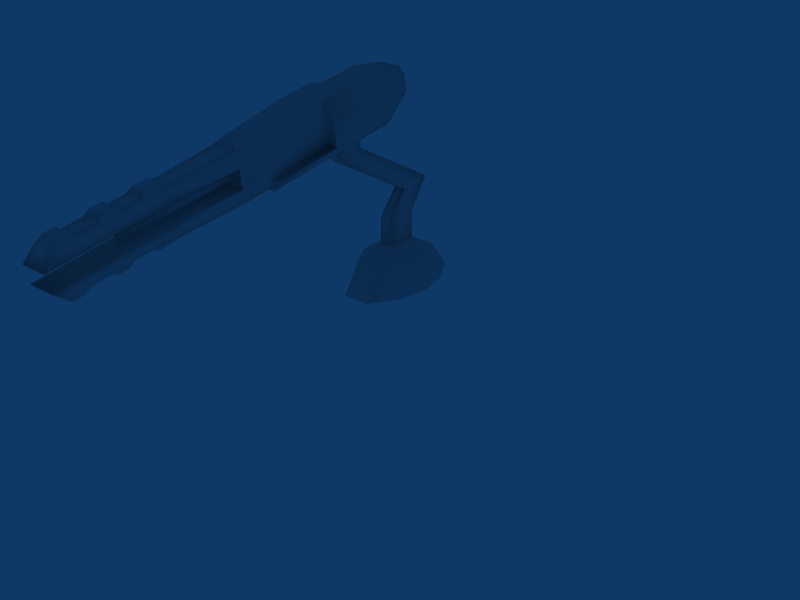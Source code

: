# Source: hturret.blend  (saved by Blender 2.49.2; exported with 4.5.12 LTS)
import bpy
from mathutils import Matrix  # noqa: F401  (used for matrix-valued properties, if any)

bpy.ops.wm.read_factory_settings(use_empty=True)
scene = bpy.context.scene
scene.name = 'Scene'

# ---- collections
col_collection_1 = bpy.data.collections.new('Collection 1'); scene.collection.children.link(col_collection_1)

# ---- materials (node trees are filled in below, after node groups)
mat_material = bpy.data.materials.new('Material')
mat_material.alpha_threshold = 0.0
mat_material.roughness = 0.5
mat_material.line_color = (0.0, 0.0, 0.0, 1.0)

# ---- material node trees

# ---- world
world_world = bpy.data.worlds.new('World'); scene.world = world_world
world_world.color = (0.05656, 0.2208, 0.4)
world_world.use_sun_shadow = False
world_world.sun_shadow_jitter_overblur = 0.0
world_world.cycles.sampling_method = 'MANUAL'
world_world.cycles.sample_map_resolution = 256

# ---- meshes
me_cube = bpy.data.meshes.new('Cube')
me_cube.from_pydata([(0.3851, 3.642, 0.01221), (-0.3725, 3.642, 0.01221), (-0.3725, 6.807, 0.01221), (0.3851, 6.807, 0.01221), (0.3851, 4.224, 0.8048), (-0.3725, 4.224, 0.8048), (-0.3725, 6.224, 0.8048), (0.3851, 6.224, 0.8048), (0.1664, 5.647, 1.107), (-0.1537, 5.647, 1.107), (-0.1537, 4.802, 1.107), (0.1664, 4.802, 1.107), (0.1664, 4.802, 1.855), (-0.1537, 4.802, 1.855), (-0.1537, 5.647, 1.855), (0.1664, 5.647, 1.855), (0.1664, 6.193, 2.652), (-0.1537, 6.193, 2.652), (-0.1537, 5.357, 2.527), (0.1664, 5.357, 2.527), (0.1664, 3.187, 3.775), (-0.1537, 3.187, 3.775), (-0.1537, 3.716, 4.067), (0.1664, 3.716, 4.067), (0.2757, 3.594, 4.443), (-0.2631, 3.594, 4.443), (-0.2631, 2.588, 4.302), (0.2757, 2.588, 4.302), (0.6714, 2.26, 5.232), (0.6714, 2.364, 4.54), (0.6714, 4.342, 4.838), (0.6714, 4.237, 5.53), (-0.6587, 2.26, 5.232), (-0.6587, 2.364, 4.54), (-0.6587, 4.342, 4.838), (-0.6587, 4.237, 5.53), (-0.4463, 4.195, 5.815), (-0.4463, 2.217, 5.517), (0.4589, 4.195, 5.815), (0.4589, 2.217, 5.517), (-0.4502, 4.385, 4.554), (-0.4502, 2.407, 4.256), (0.4628, 4.385, 4.554), (0.4628, 2.407, 4.256), (0.4628, 0.5916, 3.982), (-0.4502, 0.5916, 3.982), (-0.6587, 0.5487, 4.267), (0.6714, 0.5487, 4.267), (0.2997, 4.982, 5.782), (-0.2871, 4.982, 5.782), (-0.4248, 5.01, 5.598), (-0.4248, 5.078, 5.149), (0.4375, 5.01, 5.598), (0.4375, 5.078, 5.149), (0.4648, 1.558, 5.197), (0.4648, 1.697, 4.271), (0.4648, 2.623, 4.41), (0.4648, 2.484, 5.336), (-0.472, 1.558, 5.197), (-0.472, 1.697, 4.271), (-0.472, 2.623, 4.41), (-0.472, 2.484, 5.336), (-0.3509, 2.433, 5.674), (-0.3509, 1.507, 5.534), (0.3438, 2.433, 5.674), (0.3438, 1.507, 5.534), (0.1542, 1.482, 5.699), (0.1542, 2.408, 5.838), (-0.1613, 1.482, 5.699), (-0.1613, 2.408, 5.838), (-0.1613, 2.725, 5.794), (0.1542, 2.725, 5.794), (0.3438, 2.875, 5.673), (-0.3509, 2.875, 5.673), (-0.472, 3.046, 5.421), (-0.472, 3.186, 4.495), (0.4648, 3.046, 5.421), (0.4648, 3.186, 4.495), (-0.1613, -0.217, 5.286), (0.1542, -0.217, 5.286), (0.3438, -0.3258, 5.106), (-0.3509, -0.3258, 5.106), (-0.472, -0.2921, 3.971), (-0.472, -0.3539, 4.766), (0.4648, -0.2921, 3.971), (0.4648, -0.3539, 4.766), (0.3444, -1.857, 4.541), (-0.3516, -1.857, 4.541), (-0.2617, -1.993, 4.854), (0.2545, -1.993, 4.854), (0.2545, -2.704, 4.748), (-0.2616, -2.704, 4.748), (-0.3516, -2.732, 4.408), (0.3444, -2.732, 4.408), (0.3444, -3.234, 4.332), (-0.3516, -3.234, 4.332), (-0.2616, -3.206, 4.672), (0.2545, -3.206, 4.672), (0.2545, -3.716, 4.595), (-0.2616, -3.716, 4.595), (-0.3516, -3.744, 4.255), (0.3444, -3.744, 4.255), (0.3444, -4.272, 4.176), (-0.3516, -4.272, 4.176), (-0.2616, -4.244, 4.516), (0.2545, -4.244, 4.516), (0.2545, -4.823, 4.429), (-0.2616, -4.823, 4.429), (-0.3516, -5.08, 4.054), (0.3444, -5.08, 4.054), (-0.1547, -2.597, 4.914), (0.1475, -2.597, 4.914), (0.1475, -2.233, 4.969), (-0.1547, -2.233, 4.969), (-0.152, -3.631, 4.767), (0.1448, -3.631, 4.767), (0.1448, -3.338, 4.812), (-0.152, -3.338, 4.812), (-0.1229, -4.694, 4.625), (0.1158, -4.694, 4.625), (0.1158, -4.426, 4.665), (-0.1229, -4.426, 4.665), (-0.472, -0.3113, 4.291), (0.4648, -0.3113, 4.291), (-0.1229, -4.188, 3.223), (0.1158, -4.188, 3.223), (0.1158, -4.456, 3.183), (-0.1229, -4.456, 3.183), (-0.152, -3.106, 3.404), (0.1448, -3.106, 3.404), (0.1448, -3.399, 3.36), (-0.152, -3.399, 3.36), (-0.1547, -2.003, 3.579), (0.1475, -2.003, 3.579), (0.1475, -2.368, 3.524), (-0.1547, -2.368, 3.524), (0.3444, -4.994, 3.614), (-0.3516, -4.994, 3.614), (-0.2616, -4.638, 3.332), (0.2545, -4.638, 3.332), (0.2545, -4.059, 3.42), (-0.2616, -4.059, 3.42), (-0.3516, -4.186, 3.736), (0.3444, -4.186, 3.736), (0.3444, -3.658, 3.816), (-0.3516, -3.658, 3.816), (-0.2616, -3.531, 3.499), (0.2545, -3.531, 3.499), (0.2545, -3.021, 3.576), (-0.2616, -3.021, 3.576), (-0.3516, -3.148, 3.893), (0.3444, -3.148, 3.893), (0.3444, -2.646, 3.968), (-0.3516, -2.646, 3.968), (-0.2617, -2.519, 3.652), (0.2545, -2.519, 3.652), (0.3583, -1.804, 3.756), (-0.3655, -1.804, 3.756), (-0.3655, -1.773, 4.075), (0.3583, -1.773, 4.075), (0.1278, -0.3119, 4.644), (0.1782, -0.2938, 4.524), (0.1278, -0.2757, 4.404), (0.006333, -0.2682, 4.354), (-0.1152, -0.2757, 4.404), (-0.1655, -0.2938, 4.524), (-0.1152, -0.3119, 4.644), (0.006333, -0.3194, 4.694), (0.07433, -3.234, 4.15), (0.1025, -3.224, 4.083), (0.07433, -3.214, 4.016), (0.006334, -3.21, 3.988), (-0.06166, -3.214, 4.016), (-0.08983, -3.224, 4.083), (-0.06166, -3.234, 4.15), (0.006334, -3.238, 4.178), (1.001, 5.224, 0.01221), (0.3851, 3.933, 0.4085), (0.3851, 6.515, 0.4085), (0.7983, 5.224, 0.8048), (1.001, 5.224, 0.4085), (-0.9884, 5.224, 0.01221), (-0.3725, 3.933, 0.4085), (-0.3725, 6.515, 0.4085), (-0.7856, 5.224, 0.8048), (-0.9884, 5.224, 0.4085), (0.8453, 4.433, 0.01221), (0.8453, 6.015, 0.01221), (0.3851, 3.787, 0.2104), (0.3851, 4.078, 0.6067), (0.3851, 6.661, 0.2104), (0.3851, 6.37, 0.6067), (0.7214, 4.724, 0.8048), (0.7214, 5.724, 0.8048), (1.001, 5.224, 0.2104), (0.8453, 4.578, 0.4085), (0.8996, 5.224, 0.6067), (0.8453, 5.87, 0.4085), (0.8453, 4.506, 0.2104), (0.7834, 4.651, 0.6067), (0.8453, 5.943, 0.2104), (0.7834, 5.797, 0.6067), (-0.8326, 4.433, 0.01221), (-0.8326, 6.015, 0.01221), (-0.3725, 3.787, 0.2104), (-0.3725, 4.078, 0.6067), (-0.3725, 6.661, 0.2104), (-0.3725, 6.37, 0.6067), (-0.7088, 4.724, 0.8048), (-0.7088, 5.724, 0.8048), (-0.887, 5.224, 0.6067), (-0.8326, 4.578, 0.4085), (-0.9884, 5.224, 0.2104), (-0.8326, 5.87, 0.4085), (-0.7707, 4.651, 0.6067), (-0.8326, 4.506, 0.2104), (-0.7707, 5.797, 0.6067), (-0.8326, 5.943, 0.2104)], [], [(7, 6, 9, 8), (5, 4, 11, 10), (10, 11, 12, 13), (11, 8, 15, 12), (9, 10, 13, 14), (8, 9, 14, 15), (15, 14, 17, 16), (14, 13, 18, 17), (12, 15, 16, 19), (13, 12, 19, 18), (18, 19, 20, 21), (19, 16, 23, 20), (17, 18, 21, 22), (16, 17, 22, 23), (23, 22, 25, 24), (22, 21, 26, 25), (20, 23, 24, 27), (21, 20, 27, 26), (30, 31, 28, 29), (32, 35, 34, 33), (28, 32, 33, 29), (32, 28, 39, 37), (35, 32, 37, 36), (28, 31, 38, 39), (38, 36, 37, 39), (34, 30, 42, 40), (33, 34, 40, 41), (30, 29, 43, 42), (43, 41, 40, 42), (43, 29, 47, 44), (41, 43, 44, 45), (33, 41, 45, 46), (29, 33, 46, 47), (47, 46, 45, 44), (38, 31, 52, 48), (36, 38, 48, 49), (35, 36, 49, 50), (30, 34, 51, 53), (34, 35, 50, 51), (31, 30, 53, 52), (53, 51, 50, 52), (52, 50, 49, 48), (56, 57, 54, 55), (58, 61, 60, 59), (55, 59, 60, 56), (61, 58, 63, 62), (54, 57, 64, 65), (65, 64, 67, 66), (62, 63, 68, 69), (67, 69, 68, 66), (69, 67, 71, 70), (62, 69, 70, 73), (67, 64, 72, 71), (64, 57, 76, 72), (61, 62, 73, 74), (56, 60, 75, 77), (60, 61, 74, 75), (57, 56, 77, 76), (77, 75, 74, 76), (76, 74, 73, 72), (72, 73, 70, 71), (66, 68, 78, 79), (68, 63, 81, 78), (65, 66, 79, 80), (63, 58, 83, 81), (54, 65, 80, 85), (59, 55, 84, 82), (81, 80, 79, 78), (80, 81, 88, 89), (83, 85, 86, 87), (85, 80, 89, 86), (81, 83, 87, 88), (88, 87, 92, 91), (86, 89, 90, 93), (87, 86, 93, 92), (90, 91, 96, 97), (92, 93, 94, 95), (93, 90, 97, 94), (91, 92, 95, 96), (96, 95, 100, 99), (94, 97, 98, 101), (95, 94, 101, 100), (98, 99, 104, 105), (100, 101, 102, 103), (101, 98, 105, 102), (99, 100, 103, 104), (104, 103, 108, 107), (102, 105, 106, 109), (103, 102, 109, 108), (108, 109, 106, 107), (91, 90, 111, 110), (90, 89, 112, 111), (88, 91, 110, 113), (89, 88, 113, 112), (112, 113, 110, 111), (99, 98, 115, 114), (98, 97, 116, 115), (96, 99, 114, 117), (97, 96, 117, 116), (116, 117, 114, 115), (107, 106, 119, 118), (106, 105, 120, 119), (104, 107, 118, 121), (105, 104, 121, 120), (120, 121, 118, 119), (122, 58, 59), (82, 122, 59), (122, 83, 58), (123, 55, 54), (85, 123, 54), (123, 84, 55), (83, 122, 123, 85), (82, 84, 156, 157), (122, 82, 157, 158), (84, 123, 159, 156), (123, 122, 158, 159), (125, 126, 127, 124), (140, 125, 124, 141), (141, 124, 127, 138), (139, 126, 125, 140), (138, 127, 126, 139), (129, 130, 131, 128), (148, 129, 128, 149), (149, 128, 131, 146), (147, 130, 129, 148), (146, 131, 130, 147), (133, 134, 135, 132), (156, 133, 132, 157), (157, 132, 135, 154), (155, 134, 133, 156), (154, 135, 134, 155), (137, 138, 139, 136), (142, 137, 136, 143), (143, 136, 139, 140), (141, 138, 137, 142), (146, 141, 142, 145), (144, 143, 140, 147), (145, 142, 143, 144), (147, 140, 141, 146), (150, 145, 144, 151), (151, 144, 147, 148), (149, 146, 145, 150), (154, 149, 150, 153), (152, 151, 148, 155), (153, 150, 151, 152), (155, 148, 149, 154), (158, 153, 152, 159), (159, 152, 155, 156), (157, 154, 153, 158), (160, 168, 169, 161), (161, 169, 170, 162), (162, 170, 171, 163), (163, 171, 172, 164), (164, 172, 173, 165), (165, 173, 174, 166), (166, 174, 175, 167), (167, 175, 168, 160), (168, 175, 174), (168, 174, 173, 169), (169, 173, 172, 170), (170, 172, 171), (179, 8, 11), (184, 10, 9), (0, 188, 1), (188, 177, 1), (177, 189, 5), (189, 4, 5), (7, 191, 6), (191, 178, 6), (178, 190, 2), (190, 3, 2), (188, 0, 186, 198), (177, 188, 198, 195), (198, 186, 176, 194), (195, 198, 194, 180), (189, 177, 195, 199), (4, 189, 199, 192), (199, 195, 180, 196), (192, 199, 196, 179), (194, 176, 187, 200), (180, 194, 200, 197), (200, 187, 3, 190), (197, 200, 190, 178), (196, 180, 197, 201), (179, 196, 201, 193), (201, 197, 178, 191), (193, 201, 191, 7), (4, 192, 11), (192, 179, 11), (179, 193, 8), (193, 7, 8), (205, 5, 208, 214), (182, 205, 214, 211), (214, 208, 184, 210), (211, 214, 210, 185), (204, 182, 211, 215), (1, 204, 215, 202), (215, 211, 185, 212), (202, 215, 212, 181), (210, 184, 209, 216), (185, 210, 216, 213), (216, 209, 6, 207), (213, 216, 207, 183), (212, 185, 213, 217), (181, 212, 217, 203), (217, 213, 183, 206), (203, 217, 206, 2), (6, 209, 9), (209, 184, 9), (184, 208, 10), (208, 5, 10), (5, 205, 177), (205, 182, 177), (182, 204, 177), (204, 1, 177), (2, 206, 178), (206, 183, 178), (183, 207, 178), (207, 6, 178)])
me_cube.polygons.foreach_set('use_smooth', [True] * 219)
_uv = me_cube.uv_layers.new(name='UVTex')
_uv.uv.foreach_set('vector', [0.5337, 0.5878, 0.4766, 0.5878, 0.4931, 0.6369, 0.5172, 0.6369, 0.5337, 0.5878, 0.4766, 0.5878, 0.4931, 0.6369, 0.5172, 0.6369, 0.5172, 0.6369, 0.4931, 0.6369, 0.4931, 0.6933, 0.5172, 0.6933, 0.1923, 0.1128, 0.1149, 0.1128, 0.1149, 0.1814, 0.1923, 0.1814, 0.1149, 0.1128, 0.1923, 0.1128, 0.1923, 0.1814, 0.1149, 0.1814, 0.5172, 0.6369, 0.4931, 0.6369, 0.4931, 0.6933, 0.5172, 0.6933, 0.5172, 0.6933, 0.4931, 0.6933, 0.4931, 0.7627, 0.5172, 0.7627, 0.1149, 0.1814, 0.1923, 0.1814, 0.1413, 0.243, 0.06478, 0.2544, 0.1923, 0.1814, 0.1149, 0.1814, 0.06478, 0.2544, 0.1413, 0.243, 0.5172, 0.6933, 0.4931, 0.6933, 0.4931, 0.7627, 0.5172, 0.7627, 0.5172, 0.7627, 0.4931, 0.7627, 0.4945, 0.9462, 0.5186, 0.9462, 0.1413, 0.243, 0.06478, 0.2544, 0.2917, 0.384, 0.3402, 0.3573, 0.06478, 0.2544, 0.1413, 0.243, 0.3402, 0.3573, 0.2917, 0.384, 0.5172, 0.7627, 0.4931, 0.7627, 0.4945, 0.9462, 0.5186, 0.9462, 0.5186, 0.9462, 0.4945, 0.9462, 0.4863, 0.982, 0.5269, 0.982, 0.2917, 0.384, 0.3402, 0.3573, 0.3938, 0.3776, 0.3066, 0.4104, 0.3402, 0.3573, 0.2917, 0.384, 0.3066, 0.4104, 0.3938, 0.3776, 0.5186, 0.9462, 0.4945, 0.9462, 0.4863, 0.982, 0.5269, 0.982, 0.2565, 0.9503, 0.2565, 0.8779, 0.4635, 0.8779, 0.4635, 0.9503, 0.4635, 0.7101, 0.2565, 0.7101, 0.2565, 0.6377, 0.4635, 0.6377, 0.7361, 0.4542, 0.7361, 0.3553, 0.7882, 0.3553, 0.7882, 0.4542, 0.7361, 0.3553, 0.7361, 0.4542, 0.7147, 0.4384, 0.7147, 0.3711, 0.2565, 0.7101, 0.4635, 0.7101, 0.4635, 0.7472, 0.2565, 0.7472, 0.4635, 0.8779, 0.2565, 0.8779, 0.2565, 0.8408, 0.4635, 0.8408, 0.2565, 0.8408, 0.2565, 0.7472, 0.4635, 0.7472, 0.4635, 0.8408, 0.1518, 0.8366, 0.007213, 0.8366, 0.02988, 0.8053, 0.1291, 0.8053, 0.4635, 0.6377, 0.2565, 0.6377, 0.2565, 0.6009, 0.4635, 0.6009, 0.2565, 0.9503, 0.4635, 0.9503, 0.4635, 0.9871, 0.2565, 0.9871, 0.02988, 0.5879, 0.1291, 0.5879, 0.1291, 0.8053, 0.02988, 0.8053, 0.4774, 0.3723, 0.4774, 0.3452, 0.6171, 0.3452, 0.6171, 0.3723, 0.4774, 0.4417, 0.4774, 0.3723, 0.6171, 0.3723, 0.6171, 0.4417, 0.4774, 0.4688, 0.4774, 0.4417, 0.6171, 0.4417, 0.6171, 0.4688, 0.7882, 0.4542, 0.7882, 0.3553, 0.9249, 0.3553, 0.9249, 0.4542, 0.9249, 0.4542, 0.9249, 0.3553, 0.9463, 0.3708, 0.9463, 0.4387, 0.3207, 0.4364, 0.3681, 0.4475, 0.3298, 0.5511, 0.299, 0.5438, 0.1973, 0.4364, 0.3207, 0.4364, 0.299, 0.5438, 0.219, 0.5438, 0.1499, 0.4475, 0.1973, 0.4364, 0.219, 0.5438, 0.1882, 0.5511, 0.007213, 0.8366, 0.1518, 0.8366, 0.1264, 0.9234, 0.03264, 0.9234, 0.06255, 0.486, 0.1499, 0.4475, 0.1882, 0.5511, 0.1316, 0.576, 0.3681, 0.4475, 0.4555, 0.486, 0.3864, 0.576, 0.3298, 0.5511, 0.03264, 0.9234, 0.1264, 0.9234, 0.1264, 0.9727, 0.03264, 0.9727, 0.03264, 0.9727, 0.1264, 0.9727, 0.1114, 0.993, 0.04761, 0.993, 0.6403, 0.9912, 0.6419, 0.8805, 0.7492, 0.8817, 0.7521, 0.99, 0.7494, 0.7085, 0.6424, 0.7087, 0.641, 0.5995, 0.7521, 0.5999, 0.8027, 0.4895, 0.8027, 0.5677, 0.7245, 0.5677, 0.7245, 0.4895, 0.6424, 0.7087, 0.7494, 0.7085, 0.7482, 0.7491, 0.6441, 0.75, 0.7492, 0.8817, 0.6419, 0.8805, 0.644, 0.8393, 0.7481, 0.8406, 0.7481, 0.8406, 0.644, 0.8393, 0.646, 0.8117, 0.7476, 0.8123, 0.6441, 0.75, 0.7482, 0.7491, 0.7475, 0.7772, 0.6456, 0.7777, 0.646, 0.8117, 0.6456, 0.7777, 0.7475, 0.7772, 0.7476, 0.8123, 0.6456, 0.7777, 0.646, 0.8117, 0.609, 0.8137, 0.6094, 0.775, 0.6441, 0.75, 0.6456, 0.7777, 0.6094, 0.775, 0.5927, 0.7469, 0.646, 0.8117, 0.644, 0.8393, 0.5921, 0.8421, 0.609, 0.8137, 0.644, 0.8393, 0.6419, 0.8805, 0.5746, 0.8775, 0.5921, 0.8421, 0.6424, 0.7087, 0.6441, 0.75, 0.5927, 0.7469, 0.5753, 0.7116, 0.7245, 0.4895, 0.7245, 0.5677, 0.677, 0.5677, 0.677, 0.4895, 0.641, 0.5995, 0.6424, 0.7087, 0.5753, 0.7116, 0.5736, 0.6005, 0.6419, 0.8805, 0.6403, 0.9912, 0.572, 0.99, 0.5746, 0.8775, 0.677, 0.4895, 0.677, 0.5677, 0.5988, 0.5677, 0.5988, 0.4895, 0.5988, 0.4895, 0.5988, 0.5677, 0.5734, 0.5576, 0.5734, 0.4996, 0.5734, 0.4996, 0.5734, 0.5576, 0.5573, 0.5418, 0.5573, 0.5154, 0.7476, 0.8123, 0.7475, 0.7772, 0.946, 0.7766, 0.946, 0.8134, 0.7475, 0.7772, 0.7482, 0.7491, 0.9629, 0.7485, 0.946, 0.7766, 0.7481, 0.8406, 0.7476, 0.8123, 0.946, 0.8134, 0.9629, 0.8414, 0.7482, 0.7491, 0.7494, 0.7085, 0.9748, 0.7082, 0.9629, 0.7485, 0.7492, 0.8817, 0.7481, 0.8406, 0.9629, 0.8414, 0.9748, 0.8818, 0.8027, 0.5677, 0.8027, 0.4895, 0.9707, 0.4895, 0.9707, 0.5677, 0.7691, 0.2182, 0.9284, 0.2182, 0.885, 0.2665, 0.8126, 0.2665, 0.2251, 0.2348, 0.2251, 0.1562, 0.3804, 0.1657, 0.3804, 0.2253, 0.369, 0.2629, 0.369, 0.3376, 0.4903, 0.328, 0.4903, 0.2725, 0.3349, 0.01252, 0.3316, 0.05474, 0.54, 0.05382, 0.5292, 0.0123, 0.3316, 0.05474, 0.3349, 0.01252, 0.5292, 0.0123, 0.54, 0.05382, 0.54, 0.05382, 0.5292, 0.0123, 0.6437, 0.01064, 0.6335, 0.05369, 0.5292, 0.0123, 0.54, 0.05382, 0.6335, 0.05369, 0.6437, 0.01064, 0.4903, 0.2725, 0.4903, 0.328, 0.5609, 0.328, 0.5609, 0.2725, 0.4608, 0.2204, 0.4608, 0.1706, 0.5098, 0.1706, 0.5098, 0.2204, 0.5609, 0.2725, 0.5609, 0.328, 0.6014, 0.328, 0.6014, 0.2725, 0.6437, 0.01064, 0.6335, 0.05369, 0.6993, 0.05369, 0.7095, 0.01064, 0.6335, 0.05369, 0.6437, 0.01064, 0.7095, 0.01064, 0.6993, 0.05369, 0.6993, 0.05369, 0.7095, 0.01064, 0.7764, 0.01064, 0.7662, 0.05369, 0.7095, 0.01064, 0.6993, 0.05369, 0.7662, 0.05369, 0.7764, 0.01064, 0.6014, 0.2725, 0.6014, 0.328, 0.6425, 0.328, 0.6425, 0.2725, 0.5755, 0.2204, 0.5755, 0.1706, 0.627, 0.1706, 0.627, 0.2204, 0.6425, 0.2725, 0.6425, 0.328, 0.6851, 0.328, 0.6851, 0.2725, 0.7764, 0.01064, 0.7662, 0.05369, 0.8354, 0.05369, 0.8456, 0.01064, 0.7662, 0.05369, 0.7764, 0.01064, 0.8456, 0.01064, 0.8354, 0.05369, 0.8354, 0.05369, 0.8456, 0.01064, 0.9516, 0.01064, 0.9114, 0.05369, 0.8456, 0.01064, 0.8354, 0.05369, 0.9114, 0.05369, 0.9516, 0.01064, 0.6851, 0.2725, 0.6851, 0.328, 0.7503, 0.328, 0.7503, 0.2725, 0.7425, 0.1619, 0.7425, 0.2291, 0.6986, 0.2204, 0.6986, 0.1706, 0.4608, 0.1706, 0.4608, 0.2204, 0.4417, 0.2101, 0.4417, 0.1809, 0.6335, 0.05369, 0.54, 0.05382, 0.5687, 0.07298, 0.6166, 0.07298, 0.54, 0.05382, 0.6335, 0.05369, 0.6166, 0.07298, 0.5687, 0.07298, 0.3804, 0.2253, 0.3804, 0.1657, 0.4061, 0.1809, 0.4061, 0.2101, 0.4061, 0.2101, 0.4061, 0.1809, 0.4417, 0.1809, 0.4417, 0.2101, 0.5755, 0.1706, 0.5755, 0.2204, 0.557, 0.2098, 0.557, 0.1812, 0.7662, 0.05369, 0.6993, 0.05369, 0.7135, 0.07411, 0.752, 0.07411, 0.6993, 0.05369, 0.7662, 0.05369, 0.752, 0.07411, 0.7135, 0.07411, 0.5098, 0.2204, 0.5098, 0.1706, 0.5283, 0.1812, 0.5283, 0.2098, 0.5283, 0.2098, 0.5283, 0.1812, 0.557, 0.1812, 0.557, 0.2098, 0.6986, 0.1706, 0.6986, 0.2204, 0.6759, 0.207, 0.6759, 0.184, 0.9114, 0.05369, 0.8354, 0.05369, 0.8558, 0.07638, 0.891, 0.07638, 0.8354, 0.05369, 0.9114, 0.05369, 0.891, 0.07638, 0.8558, 0.07638, 0.627, 0.2204, 0.627, 0.1706, 0.6497, 0.184, 0.6497, 0.207, 0.6497, 0.207, 0.6497, 0.184, 0.6759, 0.184, 0.6759, 0.207, 0.9821, 0.653, 0.7494, 0.7085, 0.7521, 0.5999, 0.988, 0.6158, 0.9821, 0.653, 0.7521, 0.5999, 0.9821, 0.653, 0.9748, 0.7082, 0.7494, 0.7085, 0.9821, 0.9369, 0.7521, 0.99, 0.7492, 0.8817, 0.9748, 0.8818, 0.9821, 0.9369, 0.7492, 0.8817, 0.9821, 0.9369, 0.988, 0.9741, 0.7521, 0.99, 0.7691, 0.2182, 0.7691, 0.1088, 0.9839, 0.1088, 0.9839, 0.2182, 0.2251, 0.2348, 0.2251, 0.1562, 0.3804, 0.1657, 0.3804, 0.2253, 0.3349, 0.01252, 0.3316, 0.05474, 0.54, 0.05382, 0.5292, 0.0123, 0.3316, 0.05474, 0.3349, 0.01252, 0.5292, 0.0123, 0.54, 0.05382, 0.3713, 0.3376, 0.3713, 0.2629, 0.4892, 0.2714, 0.4892, 0.3291, 0.6497, 0.184, 0.6759, 0.184, 0.6759, 0.207, 0.6497, 0.207, 0.627, 0.1706, 0.6497, 0.184, 0.6497, 0.207, 0.627, 0.2204, 0.8354, 0.05369, 0.8558, 0.07638, 0.891, 0.07638, 0.9114, 0.05369, 0.9114, 0.05369, 0.891, 0.07638, 0.8558, 0.07638, 0.8354, 0.05369, 0.6986, 0.2204, 0.6759, 0.207, 0.6759, 0.184, 0.6986, 0.1706, 0.5283, 0.1812, 0.557, 0.1812, 0.557, 0.2098, 0.5283, 0.2098, 0.5098, 0.1706, 0.5283, 0.1812, 0.5283, 0.2098, 0.5098, 0.2204, 0.6993, 0.05369, 0.7135, 0.07411, 0.752, 0.07411, 0.7662, 0.05369, 0.7662, 0.05369, 0.752, 0.07411, 0.7135, 0.07411, 0.6993, 0.05369, 0.5755, 0.2204, 0.557, 0.2098, 0.557, 0.1812, 0.5755, 0.1706, 0.4061, 0.1809, 0.4417, 0.1809, 0.4417, 0.2101, 0.4061, 0.2101, 0.3804, 0.1657, 0.4061, 0.1809, 0.4061, 0.2101, 0.3804, 0.2253, 0.54, 0.05382, 0.5687, 0.07298, 0.6166, 0.07298, 0.6335, 0.05369, 0.6335, 0.05369, 0.6166, 0.07298, 0.5687, 0.07298, 0.54, 0.05382, 0.4608, 0.2204, 0.4417, 0.2101, 0.4417, 0.1809, 0.4608, 0.1706, 0.7425, 0.2291, 0.6986, 0.2204, 0.6986, 0.1706, 0.7425, 0.1619, 0.6835, 0.2725, 0.7488, 0.2725, 0.7488, 0.328, 0.6835, 0.328, 0.8456, 0.01064, 0.9516, 0.01064, 0.9114, 0.05369, 0.8354, 0.05369, 0.8354, 0.05369, 0.9114, 0.05369, 0.9516, 0.01064, 0.8456, 0.01064, 0.7662, 0.05369, 0.8354, 0.05369, 0.8456, 0.01064, 0.7764, 0.01064, 0.7764, 0.01064, 0.8456, 0.01064, 0.8354, 0.05369, 0.7662, 0.05369, 0.641, 0.2725, 0.6835, 0.2725, 0.6835, 0.328, 0.641, 0.328, 0.5755, 0.1706, 0.627, 0.1706, 0.627, 0.2204, 0.5755, 0.2204, 0.5998, 0.2725, 0.641, 0.2725, 0.641, 0.328, 0.5998, 0.328, 0.7095, 0.01064, 0.7764, 0.01064, 0.7662, 0.05369, 0.6993, 0.05369, 0.6993, 0.05369, 0.7662, 0.05369, 0.7764, 0.01064, 0.7095, 0.01064, 0.6335, 0.05369, 0.6993, 0.05369, 0.7095, 0.01064, 0.6437, 0.01064, 0.6437, 0.01064, 0.7095, 0.01064, 0.6993, 0.05369, 0.6335, 0.05369, 0.5593, 0.2725, 0.5998, 0.2725, 0.5998, 0.328, 0.5593, 0.328, 0.4608, 0.1706, 0.5098, 0.1706, 0.5098, 0.2204, 0.4608, 0.2204, 0.4892, 0.2714, 0.5593, 0.2725, 0.5593, 0.328, 0.4892, 0.3291, 0.5292, 0.0123, 0.6437, 0.01064, 0.6335, 0.05369, 0.54, 0.05382, 0.54, 0.05382, 0.6335, 0.05369, 0.6437, 0.01064, 0.5292, 0.0123, 0.2818, 0.1242, 0.622, 0.118, 0.622, 0.1102, 0.2818, 0.1102, 0.2818, 0.1102, 0.622, 0.1102, 0.622, 0.1024, 0.2818, 0.09628, 0.2818, 0.09628, 0.622, 0.1024, 0.622, 0.09407, 0.2818, 0.08134, 0.2818, 0.08134, 0.622, 0.09407, 0.622, 0.1024, 0.2818, 0.09628, 0.2818, 0.09628, 0.622, 0.1024, 0.622, 0.1102, 0.2818, 0.1102, 0.2818, 0.1102, 0.622, 0.1102, 0.622, 0.118, 0.2818, 0.1242, 0.2818, 0.1242, 0.622, 0.118, 0.622, 0.1264, 0.2818, 0.1391, 0.2818, 0.1391, 0.622, 0.1264, 0.622, 0.118, 0.2818, 0.1242, 0.622, 0.118, 0.622, 0.1264, 0.622, 0.118, 0.622, 0.118, 0.622, 0.118, 0.622, 0.1102, 0.622, 0.1102, 0.622, 0.1102, 0.622, 0.1102, 0.622, 0.1024, 0.622, 0.1024, 0.622, 0.1024, 0.622, 0.1024, 0.622, 0.09407, 0.1536, 0.08516, 0.1149, 0.1128, 0.1923, 0.1128, 0.1536, 0.08516, 0.1923, 0.1128, 0.1149, 0.1128, 0.4766, 0.5137, 0.4766, 0.5322, 0.5337, 0.5137, 0.4766, 0.5322, 0.4766, 0.5507, 0.5337, 0.5137, 0.4766, 0.5507, 0.4766, 0.5693, 0.5337, 0.5878, 0.4766, 0.5693, 0.4766, 0.5878, 0.5337, 0.5878, 0.5337, 0.5878, 0.5337, 0.5693, 0.4766, 0.5878, 0.5337, 0.5693, 0.5337, 0.5507, 0.4766, 0.5878, 0.5337, 0.5507, 0.5337, 0.5322, 0.4766, 0.5137, 0.5337, 0.5322, 0.5337, 0.5137, 0.4766, 0.5137, 0.2852, 0.0307, 0.2986, 0.01254, 0.2261, 0.01254, 0.2194, 0.0307, 0.2719, 0.04885, 0.2852, 0.0307, 0.2194, 0.0307, 0.2127, 0.04885, 0.2194, 0.0307, 0.2261, 0.01254, 0.1536, 0.01254, 0.1536, 0.0307, 0.2127, 0.04885, 0.2194, 0.0307, 0.1536, 0.0307, 0.1536, 0.04885, 0.2585, 0.067, 0.2719, 0.04885, 0.2127, 0.04885, 0.2061, 0.067, 0.2452, 0.08516, 0.2585, 0.067, 0.2061, 0.067, 0.1994, 0.08516, 0.2061, 0.067, 0.2127, 0.04885, 0.1536, 0.04885, 0.1536, 0.067, 0.1994, 0.08516, 0.2061, 0.067, 0.1536, 0.067, 0.1536, 0.08516, 0.1536, 0.0307, 0.1536, 0.01254, 0.08107, 0.01254, 0.08774, 0.0307, 0.1536, 0.04885, 0.1536, 0.0307, 0.08774, 0.0307, 0.09441, 0.04885, 0.08774, 0.0307, 0.08107, 0.01254, 0.008565, 0.01254, 0.02191, 0.0307, 0.09441, 0.04885, 0.08774, 0.0307, 0.02191, 0.0307, 0.03526, 0.04885, 0.1536, 0.067, 0.1536, 0.04885, 0.09441, 0.04885, 0.1011, 0.067, 0.1536, 0.08516, 0.1536, 0.067, 0.1011, 0.067, 0.1078, 0.08516, 0.1011, 0.067, 0.09441, 0.04885, 0.03526, 0.04885, 0.0486, 0.067, 0.1078, 0.08516, 0.1011, 0.067, 0.0486, 0.067, 0.06195, 0.08516, 0.2452, 0.08516, 0.1994, 0.08516, 0.1923, 0.1128, 0.1994, 0.08516, 0.1536, 0.08516, 0.1923, 0.1128, 0.1536, 0.08516, 0.1078, 0.08516, 0.1149, 0.1128, 0.1078, 0.08516, 0.06195, 0.08516, 0.1149, 0.1128, 0.2585, 0.067, 0.2452, 0.08516, 0.1994, 0.08516, 0.2061, 0.067, 0.2719, 0.04885, 0.2585, 0.067, 0.2061, 0.067, 0.2127, 0.04885, 0.2061, 0.067, 0.1994, 0.08516, 0.1536, 0.08516, 0.1536, 0.067, 0.2127, 0.04885, 0.2061, 0.067, 0.1536, 0.067, 0.1536, 0.04885, 0.2852, 0.0307, 0.2719, 0.04885, 0.2127, 0.04885, 0.2194, 0.0307, 0.2986, 0.01254, 0.2852, 0.0307, 0.2194, 0.0307, 0.2261, 0.01254, 0.2194, 0.0307, 0.2127, 0.04885, 0.1536, 0.04885, 0.1536, 0.0307, 0.2261, 0.01254, 0.2194, 0.0307, 0.1536, 0.0307, 0.1536, 0.01254, 0.1536, 0.067, 0.1536, 0.08516, 0.1078, 0.08516, 0.1011, 0.067, 0.1536, 0.04885, 0.1536, 0.067, 0.1011, 0.067, 0.09441, 0.04885, 0.1011, 0.067, 0.1078, 0.08516, 0.06195, 0.08516, 0.0486, 0.067, 0.09441, 0.04885, 0.1011, 0.067, 0.0486, 0.067, 0.03526, 0.04885, 0.1536, 0.0307, 0.1536, 0.04885, 0.09441, 0.04885, 0.08774, 0.0307, 0.1536, 0.01254, 0.1536, 0.0307, 0.08774, 0.0307, 0.08107, 0.01254, 0.08774, 0.0307, 0.09441, 0.04885, 0.03526, 0.04885, 0.02191, 0.0307, 0.08107, 0.01254, 0.08774, 0.0307, 0.02191, 0.0307, 0.008565, 0.01254, 0.06195, 0.08516, 0.1078, 0.08516, 0.1149, 0.1128, 0.1078, 0.08516, 0.1536, 0.08516, 0.1149, 0.1128, 0.1536, 0.08516, 0.1994, 0.08516, 0.1923, 0.1128, 0.1994, 0.08516, 0.2452, 0.08516, 0.1923, 0.1128, 0.5337, 0.5878, 0.5337, 0.5693, 0.4766, 0.5507, 0.5337, 0.5693, 0.5337, 0.5507, 0.4766, 0.5507, 0.5337, 0.5507, 0.5337, 0.5322, 0.4766, 0.5507, 0.5337, 0.5322, 0.5337, 0.5137, 0.4766, 0.5507, 0.4766, 0.5137, 0.4766, 0.5322, 0.5337, 0.5507, 0.4766, 0.5322, 0.4766, 0.5507, 0.5337, 0.5507, 0.4766, 0.5507, 0.4766, 0.5693, 0.5337, 0.5507, 0.4766, 0.5693, 0.4766, 0.5878, 0.5337, 0.5507])
me_cube.materials.append(mat_material)
me_cube.use_remesh_preserve_volume = False
me_cube.use_remesh_preserve_attributes = False
me_cube.use_mirror_vertex_groups = False
me_cube.update()
arm_armature = bpy.data.armatures.new('Armature')  # bones are not reproduced

# ---- objects
ob_armature = bpy.data.objects.new('Armature', arm_armature)
ob_cube = bpy.data.objects.new('Cube', me_cube)

# ---- transforms, parenting, visibility, modifiers, constraints
ob_armature.location = (0.01013, 5.324, 0.3096)
ob_armature.scale = (5.299, 5.299, 5.299)
ob_armature.lock_rotations_4d = False
ob_armature.empty_display_type = 'ARROWS'
ob_armature.lineart.crease_threshold = 0.0
ob_cube.location = (0.0, 0.0, 0.0)
ob_cube.lock_rotations_4d = False
ob_cube.empty_display_type = 'ARROWS'
ob_cube.color = (0.0, 0.0, 0.0, 1.0)
ob_cube.lineart.crease_threshold = 0.0
_vg = ob_cube.vertex_groups.new(name='Bone')
_vg.add([0, 1, 2, 3, 4, 5, 6, 7, 8, 9, 10, 11, 12, 13, 14, 15, 16, 17, 18, 19, 20, 21, 22, 23, 24, 25, 26, 27, 28, 29, 30, 31, 32, 33, 34, 35, 36, 37, 38, 39, 40, 41, 42, 43, 44, 45, 46, 47, 48, 49, 50, 51, 52, 53, 54, 55, 56, 57, 58, 59, 60, 61, 62, 63, 64, 65, 66, 67, 68, 69, 70, 71, 72, 73, 74, 75, 76, 77, 78, 79, 80, 81, 82, 83, 84, 85, 86, 87, 88, 89, 90, 91, 92, 93, 94, 95, 96, 97, 98, 99, 100, 101, 102, 103, 104, 105, 106, 107, 108, 109, 110, 111, 112, 113, 114, 115, 116, 117, 118, 119, 120, 121, 122, 123, 124, 125, 126, 127, 128, 129, 130, 131, 132, 133, 134, 135, 136, 137, 138, 139, 140, 141, 142, 143, 144, 145, 146, 147, 148, 149, 150, 151, 152, 153, 154, 155, 156, 157, 158, 159, 160, 161, 162, 163, 164, 165, 166, 167, 168, 169, 170, 171, 172, 173, 174, 175, 176, 177, 178, 179, 180, 181, 182, 183, 184, 185, 186, 187, 188, 189, 190, 191, 192, 193, 194, 195, 196, 197, 198, 199, 200, 201, 202, 203, 204, 205, 206, 207, 208, 209, 210, 211, 212, 213, 214, 215, 216, 217], 1.0, 'REPLACE')
_m = ob_cube.modifiers.new('Armature', 'ARMATURE')
_m.object = ob_armature
_m.use_bone_envelopes = True

# ---- collection membership
col_collection_1.objects.link(ob_armature)
col_collection_1.objects.link(ob_cube)

# ---- scene / render settings (as saved in the file)
scene.frame_start = 1; scene.frame_end = 250; scene.frame_set(1)
scene.render.engine = 'BLENDER_EEVEE_NEXT'
scene.render.image_settings.file_format = 'JPEG'
scene.render.image_settings.color_mode = 'RGB'
scene.render.image_settings.compression = 90
scene.render.resolution_x = 800
scene.render.resolution_y = 600
scene.render.pixel_aspect_x = 100.0
scene.render.pixel_aspect_y = 100.0
scene.render.fps = 25
scene.render.dither_intensity = 0.0
scene.render.use_compositing = False
scene.render.use_sequencer = False
scene.render.bake_margin = 2
scene.render.bake_bias = 0.0
scene.render.use_stamp_time = False
scene.render.use_stamp_date = False
scene.render.use_stamp_frame = False
scene.render.use_stamp_camera = False
scene.render.use_stamp_scene = False
scene.render.use_stamp_filename = False
scene.render.use_stamp_render_time = False
scene.render.stamp_font_size = 0
scene.cycles.use_denoising = False
scene.cycles.samples = 10
scene.cycles.sampling_pattern = 'TABULATED_SOBOL'
scene.cycles.light_sampling_threshold = 0.0
scene.cycles.use_adaptive_sampling = False
scene.cycles.use_light_tree = False
scene.cycles.blur_glossy = 0.0
scene.cycles.volume_bounces = 1
scene.cycles.pixel_filter_type = 'GAUSSIAN'
scene.cycles.sample_clamp_indirect = 0.0
scene.view_settings.view_transform = 'Raw'
bpy.context.view_layer.update()

# ---- added for rendering (the .blend has no active camera): camera
cam_auto = bpy.data.cameras.new('AutoCamera')
cam_auto.lens = 50.0
cam_auto.sensor_width = 36.0
cam_auto.clip_end = 1000.0
ob_auto_camera = bpy.data.objects.new('AutoCamera', cam_auto)
scene.collection.objects.link(ob_auto_camera)
ob_auto_camera.location = (16.8562, -14.856, 12.8083)
ob_auto_camera.rotation_euler = (1.09748, -7.21219e-08, 0.694738)
scene.camera = ob_auto_camera
bpy.context.view_layer.update()
